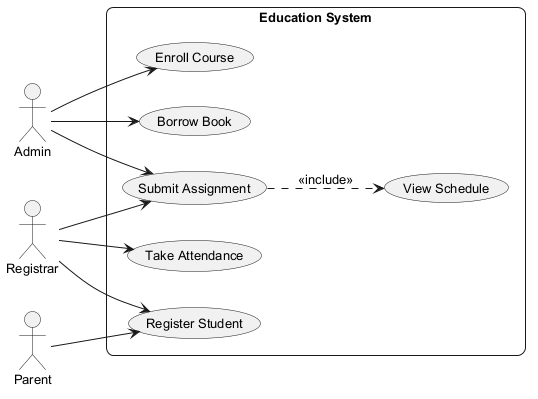

The diagram above was rendered by PlantUML. Its source (embedded in the PNG):
@startuml
skinparam backgroundColor #FFFFFF
skinparam roundCorner 15
skinparam defaultFontSize 13
left to right direction
actor "Admin" as A
actor "Parent" as P
actor "Registrar" as R
rectangle "Education System" {
  usecase "View Schedule" as UC_ViewSchedule
  usecase "Register Student" as UC_RegisterStudent
  usecase "Borrow Book" as UC_BorrowBook
  usecase "Take Attendance" as UC_TakeAttendance
  usecase "Submit Assignment" as UC_SubmitAssignment
  usecase "Enroll Course" as UC_EnrollCourse
}
A --> UC_BorrowBook
A --> UC_SubmitAssignment
A --> UC_EnrollCourse
P --> UC_RegisterStudent
R --> UC_RegisterStudent
R --> UC_TakeAttendance
R --> UC_SubmitAssignment
UC_SubmitAssignment ..> UC_ViewSchedule : <<include>>
@enduml